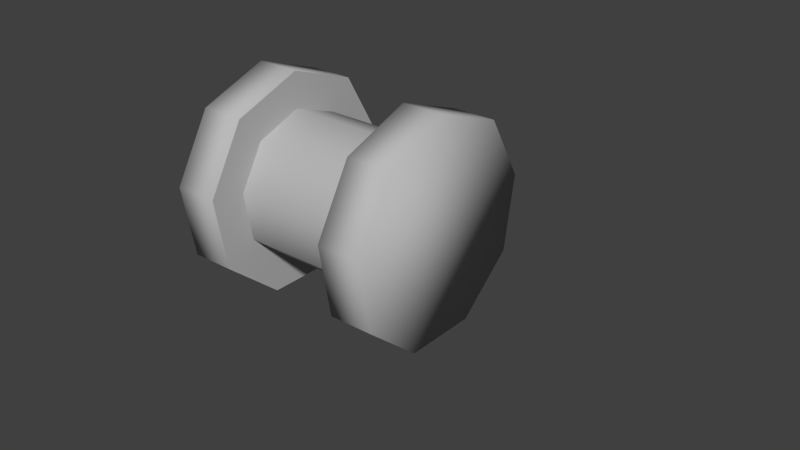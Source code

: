 # Source: valves.blend  (saved by Blender 2.75.0; exported with 4.5.12 LTS)
import bpy
from mathutils import Matrix  # noqa: F401  (used for matrix-valued properties, if any)

bpy.ops.wm.read_factory_settings(use_empty=True)
scene = bpy.context.scene
scene.name = 'Scene'

# ---- collections
col_collection_1 = bpy.data.collections.new('Collection 1'); scene.collection.children.link(col_collection_1)
col_collection_1.hide_render = True
col_collection_1.hide_viewport = True
col_collection_2 = bpy.data.collections.new('Collection 2'); scene.collection.children.link(col_collection_2)
col_collection_2.hide_render = True
col_collection_2.hide_viewport = True
col_collection_3 = bpy.data.collections.new('Collection 3'); scene.collection.children.link(col_collection_3)
col_collection_3.hide_render = True
col_collection_3.hide_viewport = True
col_collection_4 = bpy.data.collections.new('Collection 4'); scene.collection.children.link(col_collection_4)
col_collection_4.hide_render = True
col_collection_4.hide_viewport = True
col_collection_5 = bpy.data.collections.new('Collection 5'); scene.collection.children.link(col_collection_5)
col_collection_5.hide_render = True
col_collection_5.hide_viewport = True
col_collection_11 = bpy.data.collections.new('Collection 11'); scene.collection.children.link(col_collection_11)
col_collection_11.hide_render = True
col_collection_11.hide_viewport = True
col_collection_12 = bpy.data.collections.new('Collection 12'); scene.collection.children.link(col_collection_12)
col_collection_13 = bpy.data.collections.new('Collection 13'); scene.collection.children.link(col_collection_13)
col_collection_13.hide_render = True
col_collection_13.hide_viewport = True

# ---- materials (node trees are filled in below, after node groups)
mat_metal_1_001 = bpy.data.materials.new('metal_1.001')
mat_metal_1_001.alpha_threshold = 0.0
mat_metal_1_001.use_transparent_shadow = False
mat_metal_1_001.diffuse_color = (0.4869, 0.4869, 0.4869, 1.0)
mat_metal_1_001.specular_color = (0.3588, 0.3588, 0.3588)
mat_metal_1_001.roughness = 0.5
mat_metal_1_001.specular_intensity = 0.2133

# ---- material node trees

# ---- world
world_world = bpy.data.worlds.new('World'); scene.world = world_world
world_world.color = (0.05088, 0.05088, 0.05088)
world_world.use_sun_shadow = False
world_world.sun_shadow_jitter_overblur = 0.0
world_world.cycles.sampling_method = 'MANUAL'
world_world.cycles.sample_map_resolution = 256

# ---- meshes
me_cylinder_010 = bpy.data.meshes.new('Cylinder.010')
me_cylinder_010.from_pydata([(0.1345, -0.1129, 0.3697), (0.03049, -0.1729, 0.3697), (-0.08779, -0.1521, 0.3697), (-0.165, -0.06005, 0.3697), (-0.165, 0.06005, 0.3697), (-0.08779, 0.1521, 0.3697), (0.03049, 0.1729, 0.3697), (0.1345, 0.1129, 0.3697), (0.1756, 8.941e-08, 0.3697), (0.1345, -0.1129, -0.01879), (0.03049, -0.1729, -0.01879), (-0.08779, -0.1521, -0.01879), (-0.165, -0.06005, -0.01879), (-0.165, 0.06005, -0.01879), (-0.08779, 0.1521, -0.01879), (0.03049, 0.1729, -0.01879), (0.1345, 0.1129, -0.01879), (0.1756, 8.941e-08, -0.01879), (0.3342, -0.2804, -0.2188), (0.07575, -0.4296, -0.2188), (-0.2181, -0.3778, -0.2188), (-0.4099, -0.1492, -0.2188), (-0.4099, 0.1492, -0.2188), (-0.2181, 0.3778, -0.2188), (0.07576, 0.4296, -0.2188), (0.3342, 0.2804, -0.2188), (0.4363, 1.192e-07, -0.2188), (0.3342, -0.2804, -0.4188), (0.07575, -0.4296, -0.4188), (-0.2181, -0.3778, -0.4188), (-0.4099, -0.1492, -0.4188), (-0.4099, 0.1492, -0.4188), (-0.2181, 0.3778, -0.4188), (0.07576, 0.4296, -0.4188), (0.3342, 0.2804, -0.4188), (0.4363, 1.192e-07, -0.4188), (0.2013, -0.1689, -0.1241), (0.04562, -0.2587, -0.1241), (-0.1314, -0.2275, -0.1241), (-0.2469, -0.08986, -0.1241), (-0.2469, 0.08986, -0.1241), (-0.1314, 0.2275, -0.1241), (0.04562, 0.2587, -0.1241), (0.2013, 0.1689, -0.1241), (0.2627, 1.192e-07, -0.1241), (0.2013, -0.1689, -0.01844), (0.04562, -0.2587, -0.01844), (-0.1314, -0.2275, -0.01844), (-0.2469, -0.08986, -0.01844), (-0.2469, 0.08986, -0.01844), (-0.1314, 0.2275, -0.01844), (0.04562, 0.2587, -0.01844), (0.2013, 0.1689, -0.01844), (0.2627, 1.192e-07, -0.01844), (0.2013, -0.1689, 0.285), (0.04562, -0.2587, 0.285), (-0.1314, -0.2275, 0.285), (-0.2469, -0.08986, 0.285), (-0.2469, 0.08986, 0.285), (-0.1314, 0.2275, 0.285), (0.04562, 0.2587, 0.285), (0.2013, 0.1689, 0.285), (0.2627, 1.192e-07, 0.285), (0.2013, -0.1689, 0.3906), (0.04562, -0.2587, 0.3906), (-0.1314, -0.2275, 0.3906), (-0.2469, -0.08986, 0.3906), (-0.2469, 0.08986, 0.3906), (-0.1314, 0.2275, 0.3906), (0.04562, 0.2587, 0.3906), (0.2013, 0.1689, 0.3906), (0.2627, 1.192e-07, 0.3906)], [], [(7, 8, 17, 16), (6, 7, 16, 15), (5, 6, 15, 14), (4, 5, 14, 13), (3, 4, 13, 12), (2, 3, 12, 11), (1, 2, 11, 10), (0, 1, 10, 9), (8, 0, 9, 17), (16, 17, 26, 25), (15, 16, 25, 24), (14, 15, 24, 23), (13, 14, 23, 22), (12, 13, 22, 21), (11, 12, 21, 20), (10, 11, 20, 19), (9, 10, 19, 18), (17, 9, 18, 26), (25, 26, 35, 34), (24, 25, 34, 33), (23, 24, 33, 32), (22, 23, 32, 31), (21, 22, 31, 30), (20, 21, 30, 29), (19, 20, 29, 28), (18, 19, 28, 27), (26, 18, 27, 35), (53, 52, 51, 50, 49, 48, 47, 46, 45), (44, 43, 52, 53), (43, 42, 51, 52), (42, 41, 50, 51), (41, 40, 49, 50), (40, 39, 48, 49), (39, 38, 47, 48), (38, 37, 46, 47), (37, 36, 45, 46), (36, 44, 53, 45), (62, 54, 55, 56, 57, 58, 59, 60, 61), (71, 70, 69, 68, 67, 66, 65, 64, 63), (62, 61, 70, 71), (61, 60, 69, 70), (60, 59, 68, 69), (59, 58, 67, 68), (58, 57, 66, 67), (57, 56, 65, 66), (56, 55, 64, 65), (55, 54, 63, 64), (54, 62, 71, 63)])
me_cylinder_010.polygons.foreach_set('use_smooth', [1, 1, 1, 1, 1, 1, 1, 1, 1, 1, 1, 1, 1, 1, 1, 1, 1, 1, 1, 1, 1, 1, 1, 1, 1, 1, 1, 0, 1, 1, 1, 1, 1, 1, 1, 1, 1, 0, 0, 1, 1, 1, 1, 1, 1, 1, 1, 1])
_uv = me_cylinder_010.uv_layers.new(name='UVMap')
_uv.uv.foreach_set('vector', [-3.599e-05, 0.6319, -3.599e-05, 0.6527, 0.2396, 0.6527, 0.2396, 0.6319, -3.599e-05, 0.7005, -3.599e-05, 0.7197, 0.2396, 0.7197, 0.2396, 0.7005, -3.599e-05, 0.6787, -3.599e-05, 0.7005, 0.2396, 0.7005, 0.2396, 0.6787, -3.599e-05, 0.6416, -3.599e-05, 0.6247, 0.2396, 0.6247, 0.2396, 0.6416, -3.599e-05, 0.6638, -3.599e-05, 0.6416, 0.2396, 0.6416, 0.2396, 0.6638, -3.599e-05, 0.6807, -3.599e-05, 0.6638, 0.2396, 0.6638, 0.2396, 0.6807, -3.599e-05, 0.7005, -3.599e-05, 0.6787, 0.2396, 0.6787, 0.2396, 0.7005, -3.599e-05, 0.7197, -3.599e-05, 0.7005, 0.2396, 0.7005, 0.2396, 0.7197, -3.599e-05, 0.6527, -3.599e-05, 0.6735, 0.2396, 0.6735, 0.2396, 0.6527, 0.1575, 0.5911, 0.169, 0.6228, 0.2422, 0.6228, 0.2136, 0.544, 0.1283, 0.5742, 0.1575, 0.5911, 0.2136, 0.544, 0.141, 0.5021, 0.09504, 0.5801, 0.1283, 0.5742, 0.141, 0.5021, 0.05843, 0.5167, 0.07336, 0.6059, 0.09504, 0.5801, 0.05843, 0.5167, 0.00456, 0.5809, 0.07336, 0.6396, 0.07336, 0.6059, 0.00456, 0.5809, 0.00456, 0.6647, 0.09504, 0.6655, 0.07336, 0.6396, 0.00456, 0.6647, 0.05843, 0.7289, 0.1283, 0.6713, 0.09504, 0.6655, 0.05843, 0.7289, 0.141, 0.7434, 0.1575, 0.6545, 0.1283, 0.6713, 0.141, 0.7434, 0.2136, 0.7015, 0.169, 0.6228, 0.1575, 0.6545, 0.2136, 0.7015, 0.2422, 0.6228, 0.6581, 0.3884, 0.6581, 0.433, 0.6997, 0.433, 0.6997, 0.3884, 0.6604, 0.4521, 0.6604, 0.4932, 0.7019, 0.4932, 0.7019, 0.4521, 0.6604, 0.4053, 0.6604, 0.4521, 0.7019, 0.4521, 0.7019, 0.4053, 0.6581, 0.4093, 0.6581, 0.3729, 0.6997, 0.3729, 0.6997, 0.4093, 0.6581, 0.4568, 0.6581, 0.4093, 0.6997, 0.4093, 0.6997, 0.4568, 0.6581, 0.4932, 0.6581, 0.4568, 0.6997, 0.4568, 0.6997, 0.4932, 0.6604, 0.4521, 0.6604, 0.4053, 0.7019, 0.4053, 0.7019, 0.4521, 0.6604, 0.4932, 0.6604, 0.4521, 0.7019, 0.4521, 0.7019, 0.4932, 0.6581, 0.433, 0.6581, 0.4777, 0.6997, 0.4777, 0.6997, 0.433, 0.7348, 0.4381, 0.7227, 0.4049, 0.692, 0.3872, 0.6572, 0.3933, 0.6344, 0.4204, 0.6344, 0.4558, 0.6572, 0.4829, 0.692, 0.4891, 0.7227, 0.4714, 0.7056, 0.4333, 0.7056, 0.3885, 0.6571, 0.3885, 0.6571, 0.4333, 0.7038, 0.4854, 0.7038, 0.4442, 0.6552, 0.4442, 0.6552, 0.4854, 0.7038, 0.4442, 0.7038, 0.3972, 0.6552, 0.3972, 0.6552, 0.4442, 0.7056, 0.373, 0.7056, 0.4095, 0.6571, 0.4095, 0.6571, 0.373, 0.7056, 0.4095, 0.7056, 0.4571, 0.6571, 0.4571, 0.6571, 0.4095, 0.7056, 0.4571, 0.7056, 0.4937, 0.6571, 0.4937, 0.6571, 0.4571, 0.7038, 0.3972, 0.7038, 0.4442, 0.6552, 0.4442, 0.6552, 0.3972, 0.7038, 0.4442, 0.7038, 0.4854, 0.6552, 0.4854, 0.6552, 0.4442, 0.7056, 0.4781, 0.7056, 0.4333, 0.6571, 0.4333, 0.6571, 0.4781, 0.7349, 0.4366, 0.7224, 0.4709, 0.6907, 0.4892, 0.6548, 0.4829, 0.6313, 0.4549, 0.6313, 0.4184, 0.6548, 0.3904, 0.6907, 0.3841, 0.7224, 0.4023, 0.3466, 0.8803, 0.3271, 0.8268, 0.2778, 0.7983, 0.2217, 0.8082, 0.1851, 0.8518, 0.1851, 0.9088, 0.2217, 0.9524, 0.2778, 0.9623, 0.3271, 0.9338, 0.6537, 0.4684, 0.6378, 0.4436, 0.6527, 0.4394, 0.6633, 0.4561, 0.6378, 0.4436, 0.6416, 0.4142, 0.6555, 0.421, 0.6527, 0.4394, 0.6416, 0.4142, 0.6644, 0.395, 0.6704, 0.4096, 0.6555, 0.421, 0.6644, 0.395, 0.6945, 0.395, 0.6898, 0.4101, 0.6704, 0.4096, 0.6945, 0.395, 0.7178, 0.4142, 0.7047, 0.4229, 0.6898, 0.4101, 0.7178, 0.4142, 0.7237, 0.4437, 0.7081, 0.4421, 0.7047, 0.4229, 0.7237, 0.4437, 0.7093, 0.4699, 0.6986, 0.4585, 0.7081, 0.4421, 0.7093, 0.4699, 0.6811, 0.4799, 0.6808, 0.4643, 0.6986, 0.4585, 0.6811, 0.4799, 0.6537, 0.4684, 0.6633, 0.4561, 0.6808, 0.4643])
me_cylinder_010.materials.append(mat_metal_1_001)
me_cylinder_010.use_remesh_preserve_volume = False
me_cylinder_010.use_remesh_preserve_attributes = False
me_cylinder_010.use_mirror_vertex_groups = False
me_cylinder_010.update()
me_cylinder_000 = bpy.data.meshes.new('Cylinder.000')
me_cylinder_000.from_pydata([(0.1345, -0.1129, 0.3697), (0.03049, -0.1729, 0.3697), (-0.08779, -0.1521, 0.3697), (-0.165, -0.06005, 0.3697), (-0.165, 0.06005, 0.3697), (-0.08779, 0.1521, 0.3697), (0.03049, 0.1729, 0.3697), (0.1345, 0.1129, 0.3697), (0.1756, 8.941e-08, 0.3697), (0.1345, -0.1129, -0.01879), (0.03049, -0.1729, -0.01879), (-0.08779, -0.1521, -0.01879), (-0.165, -0.06005, -0.01879), (-0.165, 0.06005, -0.01879), (-0.08779, 0.1521, -0.01879), (0.03049, 0.1729, -0.01879), (0.1345, 0.1129, -0.01879), (0.1756, 8.941e-08, -0.01879), (0.3342, -0.2804, -0.2188), (0.07575, -0.4296, -0.2188), (-0.2181, -0.3778, -0.2188), (-0.4099, -0.1492, -0.2188), (-0.4099, 0.1492, -0.2188), (-0.2181, 0.3778, -0.2188), (0.07576, 0.4296, -0.2188), (0.3342, 0.2804, -0.2188), (0.4363, 1.192e-07, -0.2188), (0.3342, -0.2804, -0.4188), (0.07575, -0.4296, -0.4188), (-0.2181, -0.3778, -0.4188), (-0.4099, -0.1492, -0.4188), (-0.4099, 0.1492, -0.4188), (-0.2181, 0.3778, -0.4188), (0.07576, 0.4296, -0.4188), (0.3342, 0.2804, -0.4188), (0.4363, 1.192e-07, -0.4188), (0.2013, -0.1689, -0.1241), (0.04562, -0.2587, -0.1241), (-0.1314, -0.2275, -0.1241), (-0.2469, -0.08986, -0.1241), (-0.2469, 0.08986, -0.1241), (-0.1314, 0.2275, -0.1241), (0.04562, 0.2587, -0.1241), (0.2013, 0.1689, -0.1241), (0.2627, 1.192e-07, -0.1241), (0.2013, -0.1689, -0.01844), (0.04562, -0.2587, -0.01844), (-0.1314, -0.2275, -0.01844), (-0.2469, -0.08986, -0.01844), (-0.2469, 0.08986, -0.01844), (-0.1314, 0.2275, -0.01844), (0.04562, 0.2587, -0.01844), (0.2013, 0.1689, -0.01844), (0.2627, 1.192e-07, -0.01844), (0.2013, -0.1689, 0.285), (0.04562, -0.2587, 0.285), (-0.1314, -0.2275, 0.285), (-0.2469, -0.08986, 0.285), (-0.2469, 0.08986, 0.285), (-0.1314, 0.2275, 0.285), (0.04562, 0.2587, 0.285), (0.2013, 0.1689, 0.285), (0.2627, 1.192e-07, 0.285), (0.2013, -0.1689, 0.3906), (0.04562, -0.2587, 0.3906), (-0.1314, -0.2275, 0.3906), (-0.2469, -0.08986, 0.3906), (-0.2469, 0.08986, 0.3906), (-0.1314, 0.2275, 0.3906), (0.04562, 0.2587, 0.3906), (0.2013, 0.1689, 0.3906), (0.2627, 1.192e-07, 0.3906)], [], [(7, 8, 17, 16), (6, 7, 16, 15), (5, 6, 15, 14), (4, 5, 14, 13), (3, 4, 13, 12), (2, 3, 12, 11), (1, 2, 11, 10), (0, 1, 10, 9), (8, 0, 9, 17), (16, 17, 26, 25), (15, 16, 25, 24), (14, 15, 24, 23), (13, 14, 23, 22), (12, 13, 22, 21), (11, 12, 21, 20), (10, 11, 20, 19), (9, 10, 19, 18), (17, 9, 18, 26), (25, 26, 35, 34), (24, 25, 34, 33), (23, 24, 33, 32), (22, 23, 32, 31), (21, 22, 31, 30), (20, 21, 30, 29), (19, 20, 29, 28), (18, 19, 28, 27), (26, 18, 27, 35), (53, 52, 51, 50, 49, 48, 47, 46, 45), (44, 43, 52, 53), (43, 42, 51, 52), (42, 41, 50, 51), (41, 40, 49, 50), (40, 39, 48, 49), (39, 38, 47, 48), (38, 37, 46, 47), (37, 36, 45, 46), (36, 44, 53, 45), (62, 54, 55, 56, 57, 58, 59, 60, 61), (71, 70, 69, 68, 67, 66, 65, 64, 63), (62, 61, 70, 71), (61, 60, 69, 70), (60, 59, 68, 69), (59, 58, 67, 68), (58, 57, 66, 67), (57, 56, 65, 66), (56, 55, 64, 65), (55, 54, 63, 64), (54, 62, 71, 63)])
me_cylinder_000.polygons.foreach_set('use_smooth', [1, 1, 1, 1, 1, 1, 1, 1, 1, 1, 1, 1, 1, 1, 1, 1, 1, 1, 1, 1, 1, 1, 1, 1, 1, 1, 1, 0, 1, 1, 1, 1, 1, 1, 1, 1, 1, 0, 0, 1, 1, 1, 1, 1, 1, 1, 1, 1])
_uv = me_cylinder_000.uv_layers.new(name='UVMap')
_uv.uv.foreach_set('vector', [0.009339, 0.3866, 0.009339, 0.4074, 0.249, 0.4074, 0.249, 0.3866, 0.009339, 0.4552, 0.009339, 0.4744, 0.249, 0.4744, 0.249, 0.4552, 0.009339, 0.4334, 0.009339, 0.4552, 0.249, 0.4552, 0.249, 0.4334, 0.009339, 0.3963, 0.009339, 0.3794, 0.249, 0.3794, 0.249, 0.3963, 0.009339, 0.4185, 0.009339, 0.3963, 0.249, 0.3963, 0.249, 0.4185, 0.009339, 0.4354, 0.009339, 0.4185, 0.249, 0.4185, 0.249, 0.4354, 0.009339, 0.4552, 0.009339, 0.4334, 0.249, 0.4334, 0.249, 0.4552, 0.009339, 0.4744, 0.009339, 0.4552, 0.249, 0.4552, 0.249, 0.4744, 0.009339, 0.4074, 0.009339, 0.4282, 0.249, 0.4282, 0.249, 0.4074, 0.1668, 0.3458, 0.1784, 0.3775, 0.2516, 0.3775, 0.2229, 0.2987, 0.1376, 0.3289, 0.1668, 0.3458, 0.2229, 0.2987, 0.1503, 0.2568, 0.1044, 0.3348, 0.1376, 0.3289, 0.1503, 0.2568, 0.06781, 0.2714, 0.08273, 0.3606, 0.1044, 0.3348, 0.06781, 0.2714, 0.01394, 0.3356, 0.08273, 0.3943, 0.08273, 0.3606, 0.01394, 0.3356, 0.01394, 0.4194, 0.1044, 0.4202, 0.08273, 0.3943, 0.01394, 0.4194, 0.06781, 0.4836, 0.1376, 0.426, 0.1044, 0.4202, 0.06781, 0.4836, 0.1503, 0.4981, 0.1668, 0.4092, 0.1376, 0.426, 0.1503, 0.4981, 0.2229, 0.4562, 0.1784, 0.3775, 0.1668, 0.4092, 0.2229, 0.4562, 0.2516, 0.3775, 0.6581, 0.3884, 0.6581, 0.433, 0.6997, 0.433, 0.6997, 0.3884, 0.6604, 0.4521, 0.6604, 0.4932, 0.7019, 0.4932, 0.7019, 0.4521, 0.6604, 0.4053, 0.6604, 0.4521, 0.7019, 0.4521, 0.7019, 0.4053, 0.6581, 0.4093, 0.6581, 0.3729, 0.6997, 0.3729, 0.6997, 0.4093, 0.6581, 0.4568, 0.6581, 0.4093, 0.6997, 0.4093, 0.6997, 0.4568, 0.6581, 0.4932, 0.6581, 0.4568, 0.6997, 0.4568, 0.6997, 0.4932, 0.6604, 0.4521, 0.6604, 0.4053, 0.7019, 0.4053, 0.7019, 0.4521, 0.6604, 0.4932, 0.6604, 0.4521, 0.7019, 0.4521, 0.7019, 0.4932, 0.6581, 0.433, 0.6581, 0.4777, 0.6997, 0.4777, 0.6997, 0.433, 0.7348, 0.4381, 0.7227, 0.4049, 0.692, 0.3872, 0.6572, 0.3933, 0.6344, 0.4204, 0.6344, 0.4558, 0.6572, 0.4829, 0.692, 0.4891, 0.7227, 0.4714, 0.7056, 0.4333, 0.7056, 0.3885, 0.6571, 0.3885, 0.6571, 0.4333, 0.7038, 0.4854, 0.7038, 0.4442, 0.6552, 0.4442, 0.6552, 0.4854, 0.7038, 0.4442, 0.7038, 0.3972, 0.6552, 0.3972, 0.6552, 0.4442, 0.7056, 0.373, 0.7056, 0.4095, 0.6571, 0.4095, 0.6571, 0.373, 0.7056, 0.4095, 0.7056, 0.4571, 0.6571, 0.4571, 0.6571, 0.4095, 0.7056, 0.4571, 0.7056, 0.4937, 0.6571, 0.4937, 0.6571, 0.4571, 0.7038, 0.3972, 0.7038, 0.4442, 0.6552, 0.4442, 0.6552, 0.3972, 0.7038, 0.4442, 0.7038, 0.4854, 0.6552, 0.4854, 0.6552, 0.4442, 0.7056, 0.4781, 0.7056, 0.4333, 0.6571, 0.4333, 0.6571, 0.4781, 0.7349, 0.4366, 0.7224, 0.4709, 0.6907, 0.4892, 0.6548, 0.4829, 0.6313, 0.4549, 0.6313, 0.4184, 0.6548, 0.3904, 0.6907, 0.3841, 0.7224, 0.4023, 0.3466, 0.8803, 0.3271, 0.8268, 0.2778, 0.7983, 0.2217, 0.8082, 0.1851, 0.8518, 0.1851, 0.9088, 0.2217, 0.9524, 0.2778, 0.9623, 0.3271, 0.9338, 0.6537, 0.4684, 0.6378, 0.4436, 0.6527, 0.4394, 0.6633, 0.4561, 0.6378, 0.4436, 0.6416, 0.4142, 0.6555, 0.421, 0.6527, 0.4394, 0.6416, 0.4142, 0.6644, 0.395, 0.6704, 0.4096, 0.6555, 0.421, 0.6644, 0.395, 0.6945, 0.395, 0.6898, 0.4101, 0.6704, 0.4096, 0.6945, 0.395, 0.7178, 0.4142, 0.7047, 0.4229, 0.6898, 0.4101, 0.7178, 0.4142, 0.7237, 0.4437, 0.7081, 0.4421, 0.7047, 0.4229, 0.7237, 0.4437, 0.7093, 0.4699, 0.6986, 0.4585, 0.7081, 0.4421, 0.7093, 0.4699, 0.6811, 0.4799, 0.6808, 0.4643, 0.6986, 0.4585, 0.6811, 0.4799, 0.6537, 0.4684, 0.6633, 0.4561, 0.6808, 0.4643])
me_cylinder_000.materials.append(mat_metal_1_001)
me_cylinder_000.use_remesh_preserve_volume = False
me_cylinder_000.use_remesh_preserve_attributes = False
me_cylinder_000.use_mirror_vertex_groups = False
me_cylinder_000.update()
me_cylinder_001 = bpy.data.meshes.new('Cylinder.001')
me_cylinder_001.from_pydata([(0.1345, -0.1129, 0.3697), (0.03049, -0.1729, 0.3697), (-0.08779, -0.1521, 0.3697), (-0.165, -0.06005, 0.3697), (-0.165, 0.06005, 0.3697), (-0.08779, 0.1521, 0.3697), (0.03049, 0.1729, 0.3697), (0.1345, 0.1129, 0.3697), (0.1756, 8.941e-08, 0.3697), (0.1345, -0.1129, -0.01879), (0.03049, -0.1729, -0.01879), (-0.08779, -0.1521, -0.01879), (-0.165, -0.06005, -0.01879), (-0.165, 0.06005, -0.01879), (-0.08779, 0.1521, -0.01879), (0.03049, 0.1729, -0.01879), (0.1345, 0.1129, -0.01879), (0.1756, 8.941e-08, -0.01879), (0.3342, -0.2804, -0.2188), (0.07575, -0.4296, -0.2188), (-0.2181, -0.3778, -0.2188), (-0.4099, -0.1492, -0.2188), (-0.4099, 0.1492, -0.2188), (-0.2181, 0.3778, -0.2188), (0.07576, 0.4296, -0.2188), (0.3342, 0.2804, -0.2188), (0.4363, 1.192e-07, -0.2188), (0.3342, -0.2804, -0.4188), (0.07575, -0.4296, -0.4188), (-0.2181, -0.3778, -0.4188), (-0.4099, -0.1492, -0.4188), (-0.4099, 0.1492, -0.4188), (-0.2181, 0.3778, -0.4188), (0.07576, 0.4296, -0.4188), (0.3342, 0.2804, -0.4188), (0.4363, 1.192e-07, -0.4188), (0.2013, -0.1689, -0.1241), (0.04562, -0.2587, -0.1241), (-0.1314, -0.2275, -0.1241), (-0.2469, -0.08986, -0.1241), (-0.2469, 0.08986, -0.1241), (-0.1314, 0.2275, -0.1241), (0.04562, 0.2587, -0.1241), (0.2013, 0.1689, -0.1241), (0.2627, 1.192e-07, -0.1241), (0.2013, -0.1689, -0.01844), (0.04562, -0.2587, -0.01844), (-0.1314, -0.2275, -0.01844), (-0.2469, -0.08986, -0.01844), (-0.2469, 0.08986, -0.01844), (-0.1314, 0.2275, -0.01844), (0.04562, 0.2587, -0.01844), (0.2013, 0.1689, -0.01844), (0.2627, 1.192e-07, -0.01844), (0.2013, -0.1689, 0.285), (0.04562, -0.2587, 0.285), (-0.1314, -0.2275, 0.285), (-0.2469, -0.08986, 0.285), (-0.2469, 0.08986, 0.285), (-0.1314, 0.2275, 0.285), (0.04562, 0.2587, 0.285), (0.2013, 0.1689, 0.285), (0.2627, 1.192e-07, 0.285), (0.2013, -0.1689, 0.3906), (0.04562, -0.2587, 0.3906), (-0.1314, -0.2275, 0.3906), (-0.2469, -0.08986, 0.3906), (-0.2469, 0.08986, 0.3906), (-0.1314, 0.2275, 0.3906), (0.04562, 0.2587, 0.3906), (0.2013, 0.1689, 0.3906), (0.2627, 1.192e-07, 0.3906)], [], [(7, 8, 17, 16), (6, 7, 16, 15), (5, 6, 15, 14), (4, 5, 14, 13), (3, 4, 13, 12), (2, 3, 12, 11), (1, 2, 11, 10), (0, 1, 10, 9), (8, 0, 9, 17), (16, 17, 26, 25), (15, 16, 25, 24), (14, 15, 24, 23), (13, 14, 23, 22), (12, 13, 22, 21), (11, 12, 21, 20), (10, 11, 20, 19), (9, 10, 19, 18), (17, 9, 18, 26), (25, 26, 35, 34), (24, 25, 34, 33), (23, 24, 33, 32), (22, 23, 32, 31), (21, 22, 31, 30), (20, 21, 30, 29), (19, 20, 29, 28), (18, 19, 28, 27), (26, 18, 27, 35), (53, 52, 51, 50, 49, 48, 47, 46, 45), (44, 43, 52, 53), (43, 42, 51, 52), (42, 41, 50, 51), (41, 40, 49, 50), (40, 39, 48, 49), (39, 38, 47, 48), (38, 37, 46, 47), (37, 36, 45, 46), (36, 44, 53, 45), (62, 54, 55, 56, 57, 58, 59, 60, 61), (71, 70, 69, 68, 67, 66, 65, 64, 63), (62, 61, 70, 71), (61, 60, 69, 70), (60, 59, 68, 69), (59, 58, 67, 68), (58, 57, 66, 67), (57, 56, 65, 66), (56, 55, 64, 65), (55, 54, 63, 64), (54, 62, 71, 63)])
me_cylinder_001.polygons.foreach_set('use_smooth', [1, 1, 1, 1, 1, 1, 1, 1, 1, 1, 1, 1, 1, 1, 1, 1, 1, 1, 1, 1, 1, 1, 1, 1, 1, 1, 1, 0, 1, 1, 1, 1, 1, 1, 1, 1, 1, 0, 0, 1, 1, 1, 1, 1, 1, 1, 1, 1])
_uv = me_cylinder_001.uv_layers.new(name='UVMap')
_uv.uv.foreach_set('vector', [0.0109, 0.1366, 0.0109, 0.1574, 0.2506, 0.1574, 0.2506, 0.1366, 0.0109, 0.2052, 0.0109, 0.2244, 0.2506, 0.2244, 0.2506, 0.2052, 0.0109, 0.1834, 0.0109, 0.2052, 0.2506, 0.2052, 0.2506, 0.1834, 0.0109, 0.1463, 0.0109, 0.1294, 0.2506, 0.1294, 0.2506, 0.1463, 0.0109, 0.1685, 0.0109, 0.1463, 0.2506, 0.1463, 0.2506, 0.1685, 0.0109, 0.1854, 0.0109, 0.1685, 0.2506, 0.1685, 0.2506, 0.1854, 0.0109, 0.2052, 0.0109, 0.1834, 0.2506, 0.1834, 0.2506, 0.2052, 0.0109, 0.2244, 0.0109, 0.2052, 0.2506, 0.2052, 0.2506, 0.2244, 0.0109, 0.1574, 0.0109, 0.1782, 0.2506, 0.1782, 0.2506, 0.1574, 0.1684, 0.09577, 0.1799, 0.1275, 0.2532, 0.1275, 0.2245, 0.04871, 0.1392, 0.0789, 0.1684, 0.09577, 0.2245, 0.04871, 0.1519, 0.006802, 0.106, 0.08476, 0.1392, 0.0789, 0.1519, 0.006802, 0.06937, 0.02136, 0.0843, 0.1106, 0.106, 0.08476, 0.06937, 0.02136, 0.0155, 0.08556, 0.0843, 0.1443, 0.0843, 0.1106, 0.0155, 0.08556, 0.0155, 0.1694, 0.106, 0.1702, 0.0843, 0.1443, 0.0155, 0.1694, 0.06937, 0.2336, 0.1392, 0.176, 0.106, 0.1702, 0.06937, 0.2336, 0.1519, 0.2481, 0.1684, 0.1592, 0.1392, 0.176, 0.1519, 0.2481, 0.2245, 0.2062, 0.1799, 0.1275, 0.1684, 0.1592, 0.2245, 0.2062, 0.2532, 0.1275, 0.6581, 0.3884, 0.6581, 0.433, 0.6997, 0.433, 0.6997, 0.3884, 0.6604, 0.4521, 0.6604, 0.4932, 0.7019, 0.4932, 0.7019, 0.4521, 0.6604, 0.4053, 0.6604, 0.4521, 0.7019, 0.4521, 0.7019, 0.4053, 0.6581, 0.4093, 0.6581, 0.3729, 0.6997, 0.3729, 0.6997, 0.4093, 0.6581, 0.4568, 0.6581, 0.4093, 0.6997, 0.4093, 0.6997, 0.4568, 0.6581, 0.4932, 0.6581, 0.4568, 0.6997, 0.4568, 0.6997, 0.4932, 0.6604, 0.4521, 0.6604, 0.4053, 0.7019, 0.4053, 0.7019, 0.4521, 0.6604, 0.4932, 0.6604, 0.4521, 0.7019, 0.4521, 0.7019, 0.4932, 0.6581, 0.433, 0.6581, 0.4777, 0.6997, 0.4777, 0.6997, 0.433, 0.7348, 0.4381, 0.7227, 0.4049, 0.692, 0.3872, 0.6572, 0.3933, 0.6344, 0.4204, 0.6344, 0.4558, 0.6572, 0.4829, 0.692, 0.4891, 0.7227, 0.4714, 0.7056, 0.4333, 0.7056, 0.3885, 0.6571, 0.3885, 0.6571, 0.4333, 0.7038, 0.4854, 0.7038, 0.4442, 0.6552, 0.4442, 0.6552, 0.4854, 0.7038, 0.4442, 0.7038, 0.3972, 0.6552, 0.3972, 0.6552, 0.4442, 0.7056, 0.373, 0.7056, 0.4095, 0.6571, 0.4095, 0.6571, 0.373, 0.7056, 0.4095, 0.7056, 0.4571, 0.6571, 0.4571, 0.6571, 0.4095, 0.7056, 0.4571, 0.7056, 0.4937, 0.6571, 0.4937, 0.6571, 0.4571, 0.7038, 0.3972, 0.7038, 0.4442, 0.6552, 0.4442, 0.6552, 0.3972, 0.7038, 0.4442, 0.7038, 0.4854, 0.6552, 0.4854, 0.6552, 0.4442, 0.7056, 0.4781, 0.7056, 0.4333, 0.6571, 0.4333, 0.6571, 0.4781, 0.7349, 0.4366, 0.7224, 0.4709, 0.6907, 0.4892, 0.6548, 0.4829, 0.6313, 0.4549, 0.6313, 0.4184, 0.6548, 0.3904, 0.6907, 0.3841, 0.7224, 0.4023, 0.3466, 0.8803, 0.3271, 0.8268, 0.2778, 0.7983, 0.2217, 0.8082, 0.1851, 0.8518, 0.1851, 0.9088, 0.2217, 0.9524, 0.2778, 0.9623, 0.3271, 0.9338, 0.6537, 0.4684, 0.6378, 0.4436, 0.6527, 0.4394, 0.6633, 0.4561, 0.6378, 0.4436, 0.6416, 0.4142, 0.6555, 0.421, 0.6527, 0.4394, 0.6416, 0.4142, 0.6644, 0.395, 0.6704, 0.4096, 0.6555, 0.421, 0.6644, 0.395, 0.6945, 0.395, 0.6898, 0.4101, 0.6704, 0.4096, 0.6945, 0.395, 0.7178, 0.4142, 0.7047, 0.4229, 0.6898, 0.4101, 0.7178, 0.4142, 0.7237, 0.4437, 0.7081, 0.4421, 0.7047, 0.4229, 0.7237, 0.4437, 0.7093, 0.4699, 0.6986, 0.4585, 0.7081, 0.4421, 0.7093, 0.4699, 0.6811, 0.4799, 0.6808, 0.4643, 0.6986, 0.4585, 0.6811, 0.4799, 0.6537, 0.4684, 0.6633, 0.4561, 0.6808, 0.4643])
me_cylinder_001.materials.append(mat_metal_1_001)
me_cylinder_001.use_remesh_preserve_volume = False
me_cylinder_001.use_remesh_preserve_attributes = False
me_cylinder_001.use_mirror_vertex_groups = False
me_cylinder_001.update()
me_cylinder_003 = bpy.data.meshes.new('Cylinder.003')
me_cylinder_003.from_pydata([(0.1345, -0.1129, 0.3697), (0.03049, -0.1729, 0.3697), (-0.08779, -0.1521, 0.3697), (-0.165, -0.06005, 0.3697), (-0.165, 0.06005, 0.3697), (-0.08779, 0.1521, 0.3697), (0.03049, 0.1729, 0.3697), (0.1345, 0.1129, 0.3697), (0.1756, 8.941e-08, 0.3697), (0.1345, -0.1129, -0.01879), (0.03049, -0.1729, -0.01879), (-0.08779, -0.1521, -0.01879), (-0.165, -0.06005, -0.01879), (-0.165, 0.06005, -0.01879), (-0.08779, 0.1521, -0.01879), (0.03049, 0.1729, -0.01879), (0.1345, 0.1129, -0.01879), (0.1756, 8.941e-08, -0.01879), (0.3342, -0.2804, -0.2188), (0.07575, -0.4296, -0.2188), (-0.2181, -0.3778, -0.2188), (-0.4099, -0.1492, -0.2188), (-0.4099, 0.1492, -0.2188), (-0.2181, 0.3778, -0.2188), (0.07576, 0.4296, -0.2188), (0.3342, 0.2804, -0.2188), (0.4363, 1.192e-07, -0.2188), (0.3342, -0.2804, -0.4188), (0.07575, -0.4296, -0.4188), (-0.2181, -0.3778, -0.4188), (-0.4099, -0.1492, -0.4188), (-0.4099, 0.1492, -0.4188), (-0.2181, 0.3778, -0.4188), (0.07576, 0.4296, -0.4188), (0.3342, 0.2804, -0.4188), (0.4363, 1.192e-07, -0.4188), (0.2013, -0.1689, -0.1241), (0.04562, -0.2587, -0.1241), (-0.1314, -0.2275, -0.1241), (-0.2469, -0.08986, -0.1241), (-0.2469, 0.08986, -0.1241), (-0.1314, 0.2275, -0.1241), (0.04562, 0.2587, -0.1241), (0.2013, 0.1689, -0.1241), (0.2627, 1.192e-07, -0.1241), (0.2013, -0.1689, -0.01844), (0.04562, -0.2587, -0.01844), (-0.1314, -0.2275, -0.01844), (-0.2469, -0.08986, -0.01844), (-0.2469, 0.08986, -0.01844), (-0.1314, 0.2275, -0.01844), (0.04562, 0.2587, -0.01844), (0.2013, 0.1689, -0.01844), (0.2627, 1.192e-07, -0.01844), (0.2013, -0.1689, 0.285), (0.04562, -0.2587, 0.285), (-0.1314, -0.2275, 0.285), (-0.2469, -0.08986, 0.285), (-0.2469, 0.08986, 0.285), (-0.1314, 0.2275, 0.285), (0.04562, 0.2587, 0.285), (0.2013, 0.1689, 0.285), (0.2627, 1.192e-07, 0.285), (0.2013, -0.1689, 0.3906), (0.04562, -0.2587, 0.3906), (-0.1314, -0.2275, 0.3906), (-0.2469, -0.08986, 0.3906), (-0.2469, 0.08986, 0.3906), (-0.1314, 0.2275, 0.3906), (0.04562, 0.2587, 0.3906), (0.2013, 0.1689, 0.3906), (0.2627, 1.192e-07, 0.3906)], [], [(7, 8, 17, 16), (6, 7, 16, 15), (5, 6, 15, 14), (4, 5, 14, 13), (3, 4, 13, 12), (2, 3, 12, 11), (1, 2, 11, 10), (0, 1, 10, 9), (8, 0, 9, 17), (16, 17, 26, 25), (15, 16, 25, 24), (14, 15, 24, 23), (13, 14, 23, 22), (12, 13, 22, 21), (11, 12, 21, 20), (10, 11, 20, 19), (9, 10, 19, 18), (17, 9, 18, 26), (25, 26, 35, 34), (24, 25, 34, 33), (23, 24, 33, 32), (22, 23, 32, 31), (21, 22, 31, 30), (20, 21, 30, 29), (19, 20, 29, 28), (18, 19, 28, 27), (26, 18, 27, 35), (53, 52, 51, 50, 49, 48, 47, 46, 45), (44, 43, 52, 53), (43, 42, 51, 52), (42, 41, 50, 51), (41, 40, 49, 50), (40, 39, 48, 49), (39, 38, 47, 48), (38, 37, 46, 47), (37, 36, 45, 46), (36, 44, 53, 45), (62, 54, 55, 56, 57, 58, 59, 60, 61), (71, 70, 69, 68, 67, 66, 65, 64, 63), (62, 61, 70, 71), (61, 60, 69, 70), (60, 59, 68, 69), (59, 58, 67, 68), (58, 57, 66, 67), (57, 56, 65, 66), (56, 55, 64, 65), (55, 54, 63, 64), (54, 62, 71, 63)])
me_cylinder_003.polygons.foreach_set('use_smooth', [1, 1, 1, 1, 1, 1, 1, 1, 1, 1, 1, 1, 1, 1, 1, 1, 1, 1, 1, 1, 1, 1, 1, 1, 1, 1, 1, 0, 1, 1, 1, 1, 1, 1, 1, 1, 1, 0, 0, 1, 1, 1, 1, 1, 1, 1, 1, 1])
_uv = me_cylinder_003.uv_layers.new(name='UVMap')
_uv.uv.foreach_set('vector', [0.7531, 0.6397, 0.7531, 0.6605, 0.9928, 0.6605, 0.9928, 0.6397, 0.7531, 0.7083, 0.7531, 0.7275, 0.9928, 0.7275, 0.9928, 0.7083, 0.7531, 0.6865, 0.7531, 0.7083, 0.9928, 0.7083, 0.9928, 0.6865, 0.7531, 0.6495, 0.7531, 0.6325, 0.9928, 0.6325, 0.9928, 0.6495, 0.7531, 0.6716, 0.7531, 0.6495, 0.9928, 0.6495, 0.9928, 0.6716, 0.7531, 0.6886, 0.7531, 0.6716, 0.9928, 0.6716, 0.9928, 0.6886, 0.7531, 0.7083, 0.7531, 0.6865, 0.9928, 0.6865, 0.9928, 0.7083, 0.7531, 0.7275, 0.7531, 0.7083, 0.9928, 0.7083, 0.9928, 0.7275, 0.7531, 0.6605, 0.7531, 0.6813, 0.9928, 0.6813, 0.9928, 0.6605, 0.8448, 0.5965, 0.8765, 0.585, 0.8765, 0.5118, 0.7978, 0.5404, 0.828, 0.6257, 0.8448, 0.5965, 0.7978, 0.5404, 0.7559, 0.613, 0.8338, 0.6589, 0.828, 0.6257, 0.7559, 0.613, 0.7704, 0.6955, 0.8597, 0.6806, 0.8338, 0.6589, 0.7704, 0.6955, 0.8346, 0.7494, 0.8934, 0.6806, 0.8597, 0.6806, 0.8346, 0.7494, 0.9184, 0.7494, 0.9192, 0.6589, 0.8934, 0.6806, 0.9184, 0.7494, 0.9826, 0.6955, 0.9251, 0.6257, 0.9192, 0.6589, 0.9826, 0.6955, 0.9972, 0.613, 0.9082, 0.5965, 0.9251, 0.6257, 0.9972, 0.613, 0.9553, 0.5404, 0.8765, 0.585, 0.9082, 0.5965, 0.9553, 0.5404, 0.8765, 0.5118, 0.6581, 0.3884, 0.6581, 0.433, 0.6997, 0.433, 0.6997, 0.3884, 0.6604, 0.4521, 0.6604, 0.4932, 0.7019, 0.4932, 0.7019, 0.4521, 0.6604, 0.4053, 0.6604, 0.4521, 0.7019, 0.4521, 0.7019, 0.4053, 0.6581, 0.4093, 0.6581, 0.3729, 0.6997, 0.3729, 0.6997, 0.4093, 0.6581, 0.4568, 0.6581, 0.4093, 0.6997, 0.4093, 0.6997, 0.4568, 0.6581, 0.4932, 0.6581, 0.4568, 0.6997, 0.4568, 0.6997, 0.4932, 0.6604, 0.4521, 0.6604, 0.4053, 0.7019, 0.4053, 0.7019, 0.4521, 0.6604, 0.4932, 0.6604, 0.4521, 0.7019, 0.4521, 0.7019, 0.4932, 0.6581, 0.433, 0.6581, 0.4777, 0.6997, 0.4777, 0.6997, 0.433, 0.7348, 0.4381, 0.7227, 0.4049, 0.692, 0.3872, 0.6572, 0.3933, 0.6344, 0.4204, 0.6344, 0.4558, 0.6572, 0.4829, 0.692, 0.4891, 0.7227, 0.4714, 0.7056, 0.4333, 0.7056, 0.3885, 0.6571, 0.3885, 0.6571, 0.4333, 0.7038, 0.4854, 0.7038, 0.4442, 0.6552, 0.4442, 0.6552, 0.4854, 0.7038, 0.4442, 0.7038, 0.3972, 0.6552, 0.3972, 0.6552, 0.4442, 0.7056, 0.373, 0.7056, 0.4095, 0.6571, 0.4095, 0.6571, 0.373, 0.7056, 0.4095, 0.7056, 0.4571, 0.6571, 0.4571, 0.6571, 0.4095, 0.7056, 0.4571, 0.7056, 0.4937, 0.6571, 0.4937, 0.6571, 0.4571, 0.7038, 0.3972, 0.7038, 0.4442, 0.6552, 0.4442, 0.6552, 0.3972, 0.7038, 0.4442, 0.7038, 0.4854, 0.6552, 0.4854, 0.6552, 0.4442, 0.7056, 0.4781, 0.7056, 0.4333, 0.6571, 0.4333, 0.6571, 0.4781, 0.7349, 0.4366, 0.7224, 0.4709, 0.6907, 0.4892, 0.6548, 0.4829, 0.6313, 0.4549, 0.6313, 0.4184, 0.6548, 0.3904, 0.6907, 0.3841, 0.7224, 0.4023, 0.3466, 0.8803, 0.3271, 0.8268, 0.2778, 0.7983, 0.2217, 0.8082, 0.1851, 0.8518, 0.1851, 0.9088, 0.2217, 0.9524, 0.2778, 0.9623, 0.3271, 0.9338, 0.6537, 0.4684, 0.6378, 0.4436, 0.6527, 0.4394, 0.6633, 0.4561, 0.6378, 0.4436, 0.6416, 0.4142, 0.6555, 0.421, 0.6527, 0.4394, 0.6416, 0.4142, 0.6644, 0.395, 0.6704, 0.4096, 0.6555, 0.421, 0.6644, 0.395, 0.6945, 0.395, 0.6898, 0.4101, 0.6704, 0.4096, 0.6945, 0.395, 0.7178, 0.4142, 0.7047, 0.4229, 0.6898, 0.4101, 0.7178, 0.4142, 0.7237, 0.4437, 0.7081, 0.4421, 0.7047, 0.4229, 0.7237, 0.4437, 0.7093, 0.4699, 0.6986, 0.4585, 0.7081, 0.4421, 0.7093, 0.4699, 0.6811, 0.4799, 0.6808, 0.4643, 0.6986, 0.4585, 0.6811, 0.4799, 0.6537, 0.4684, 0.6633, 0.4561, 0.6808, 0.4643])
me_cylinder_003.materials.append(mat_metal_1_001)
me_cylinder_003.use_remesh_preserve_volume = False
me_cylinder_003.use_remesh_preserve_attributes = False
me_cylinder_003.use_mirror_vertex_groups = False
me_cylinder_003.update()
me_cylinder_005 = bpy.data.meshes.new('Cylinder.005')
me_cylinder_005.from_pydata([(0.1345, -0.1129, 0.3697), (0.03049, -0.1729, 0.3697), (-0.08779, -0.1521, 0.3697), (-0.165, -0.06005, 0.3697), (-0.165, 0.06005, 0.3697), (-0.08779, 0.1521, 0.3697), (0.03049, 0.1729, 0.3697), (0.1345, 0.1129, 0.3697), (0.1756, 8.941e-08, 0.3697), (0.1345, -0.1129, -0.01879), (0.03049, -0.1729, -0.01879), (-0.08779, -0.1521, -0.01879), (-0.165, -0.06005, -0.01879), (-0.165, 0.06005, -0.01879), (-0.08779, 0.1521, -0.01879), (0.03049, 0.1729, -0.01879), (0.1345, 0.1129, -0.01879), (0.1756, 8.941e-08, -0.01879), (0.3342, -0.2804, -0.2188), (0.07575, -0.4296, -0.2188), (-0.2181, -0.3778, -0.2188), (-0.4099, -0.1492, -0.2188), (-0.4099, 0.1492, -0.2188), (-0.2181, 0.3778, -0.2188), (0.07576, 0.4296, -0.2188), (0.3342, 0.2804, -0.2188), (0.4363, 1.192e-07, -0.2188), (0.3342, -0.2804, -0.4188), (0.07575, -0.4296, -0.4188), (-0.2181, -0.3778, -0.4188), (-0.4099, -0.1492, -0.4188), (-0.4099, 0.1492, -0.4188), (-0.2181, 0.3778, -0.4188), (0.07576, 0.4296, -0.4188), (0.3342, 0.2804, -0.4188), (0.4363, 1.192e-07, -0.4188), (0.2013, -0.1689, -0.1241), (0.04562, -0.2587, -0.1241), (-0.1314, -0.2275, -0.1241), (-0.2469, -0.08986, -0.1241), (-0.2469, 0.08986, -0.1241), (-0.1314, 0.2275, -0.1241), (0.04562, 0.2587, -0.1241), (0.2013, 0.1689, -0.1241), (0.2627, 1.192e-07, -0.1241), (0.2013, -0.1689, -0.01844), (0.04562, -0.2587, -0.01844), (-0.1314, -0.2275, -0.01844), (-0.2469, -0.08986, -0.01844), (-0.2469, 0.08986, -0.01844), (-0.1314, 0.2275, -0.01844), (0.04562, 0.2587, -0.01844), (0.2013, 0.1689, -0.01844), (0.2627, 1.192e-07, -0.01844), (0.2013, -0.1689, 0.285), (0.04562, -0.2587, 0.285), (-0.1314, -0.2275, 0.285), (-0.2469, -0.08986, 0.285), (-0.2469, 0.08986, 0.285), (-0.1314, 0.2275, 0.285), (0.04562, 0.2587, 0.285), (0.2013, 0.1689, 0.285), (0.2627, 1.192e-07, 0.285), (0.2013, -0.1689, 0.3906), (0.04562, -0.2587, 0.3906), (-0.1314, -0.2275, 0.3906), (-0.2469, -0.08986, 0.3906), (-0.2469, 0.08986, 0.3906), (-0.1314, 0.2275, 0.3906), (0.04562, 0.2587, 0.3906), (0.2013, 0.1689, 0.3906), (0.2627, 1.192e-07, 0.3906)], [], [(7, 8, 17, 16), (6, 7, 16, 15), (5, 6, 15, 14), (4, 5, 14, 13), (3, 4, 13, 12), (2, 3, 12, 11), (1, 2, 11, 10), (0, 1, 10, 9), (8, 0, 9, 17), (16, 17, 26, 25), (15, 16, 25, 24), (14, 15, 24, 23), (13, 14, 23, 22), (12, 13, 22, 21), (11, 12, 21, 20), (10, 11, 20, 19), (9, 10, 19, 18), (17, 9, 18, 26), (25, 26, 35, 34), (24, 25, 34, 33), (23, 24, 33, 32), (22, 23, 32, 31), (21, 22, 31, 30), (20, 21, 30, 29), (19, 20, 29, 28), (18, 19, 28, 27), (26, 18, 27, 35), (53, 52, 51, 50, 49, 48, 47, 46, 45), (44, 43, 52, 53), (43, 42, 51, 52), (42, 41, 50, 51), (41, 40, 49, 50), (40, 39, 48, 49), (39, 38, 47, 48), (38, 37, 46, 47), (37, 36, 45, 46), (36, 44, 53, 45), (62, 54, 55, 56, 57, 58, 59, 60, 61), (71, 70, 69, 68, 67, 66, 65, 64, 63), (62, 61, 70, 71), (61, 60, 69, 70), (60, 59, 68, 69), (59, 58, 67, 68), (58, 57, 66, 67), (57, 56, 65, 66), (56, 55, 64, 65), (55, 54, 63, 64), (54, 62, 71, 63)])
me_cylinder_005.polygons.foreach_set('use_smooth', [1, 1, 1, 1, 1, 1, 1, 1, 1, 1, 1, 1, 1, 1, 1, 1, 1, 1, 1, 1, 1, 1, 1, 1, 1, 1, 1, 0, 1, 1, 1, 1, 1, 1, 1, 1, 1, 0, 1, 1, 1, 1, 1, 1, 1, 1, 1, 1])
_uv = me_cylinder_005.uv_layers.new(name='UVMap')
_uv.uv.foreach_set('vector', [0.5031, 0.6413, 0.5031, 0.6621, 0.7428, 0.6621, 0.7428, 0.6413, 0.5031, 0.7099, 0.5031, 0.7291, 0.7428, 0.7291, 0.7428, 0.7099, 0.5031, 0.6881, 0.5031, 0.7099, 0.7428, 0.7099, 0.7428, 0.6881, 0.5031, 0.651, 0.5031, 0.6341, 0.7428, 0.6341, 0.7428, 0.651, 0.5031, 0.6732, 0.5031, 0.651, 0.7428, 0.651, 0.7428, 0.6732, 0.5031, 0.6901, 0.5031, 0.6732, 0.7428, 0.6732, 0.7428, 0.6901, 0.5031, 0.7099, 0.5031, 0.6881, 0.7428, 0.6881, 0.7428, 0.7099, 0.5031, 0.7291, 0.5031, 0.7099, 0.7428, 0.7099, 0.7428, 0.7291, 0.5031, 0.6621, 0.5031, 0.6829, 0.7428, 0.6829, 0.7428, 0.6621, 0.6606, 0.6005, 0.6721, 0.6322, 0.7453, 0.6322, 0.7167, 0.5534, 0.6314, 0.5836, 0.6606, 0.6005, 0.7167, 0.5534, 0.6441, 0.5115, 0.5982, 0.5894, 0.6314, 0.5836, 0.6441, 0.5115, 0.5616, 0.526, 0.5765, 0.6153, 0.5982, 0.5894, 0.5616, 0.526, 0.5077, 0.5902, 0.5765, 0.649, 0.5765, 0.6153, 0.5077, 0.5902, 0.5077, 0.6741, 0.5982, 0.6749, 0.5765, 0.649, 0.5077, 0.6741, 0.5616, 0.7383, 0.6314, 0.6807, 0.5982, 0.6749, 0.5616, 0.7383, 0.6441, 0.7528, 0.6606, 0.6639, 0.6314, 0.6807, 0.6441, 0.7528, 0.7167, 0.7109, 0.6721, 0.6322, 0.6606, 0.6639, 0.7167, 0.7109, 0.7453, 0.6322, 0.6581, 0.3884, 0.6581, 0.433, 0.6997, 0.433, 0.6997, 0.3884, 0.6604, 0.4521, 0.6604, 0.4932, 0.7019, 0.4932, 0.7019, 0.4521, 0.6604, 0.4053, 0.6604, 0.4521, 0.7019, 0.4521, 0.7019, 0.4053, 0.6581, 0.4093, 0.6581, 0.3729, 0.6997, 0.3729, 0.6997, 0.4093, 0.6581, 0.4568, 0.6581, 0.4093, 0.6997, 0.4093, 0.6997, 0.4568, 0.6581, 0.4932, 0.6581, 0.4568, 0.6997, 0.4568, 0.6997, 0.4932, 0.6604, 0.4521, 0.6604, 0.4053, 0.7019, 0.4053, 0.7019, 0.4521, 0.6604, 0.4932, 0.6604, 0.4521, 0.7019, 0.4521, 0.7019, 0.4932, 0.6581, 0.433, 0.6581, 0.4777, 0.6997, 0.4777, 0.6997, 0.433, 0.7348, 0.4381, 0.7227, 0.4049, 0.692, 0.3872, 0.6572, 0.3933, 0.6344, 0.4204, 0.6344, 0.4558, 0.6572, 0.4829, 0.692, 0.4891, 0.7227, 0.4714, 0.7056, 0.4333, 0.7056, 0.3885, 0.6571, 0.3885, 0.6571, 0.4333, 0.7038, 0.4854, 0.7038, 0.4442, 0.6552, 0.4442, 0.6552, 0.4854, 0.7038, 0.4442, 0.7038, 0.3972, 0.6552, 0.3972, 0.6552, 0.4442, 0.7056, 0.373, 0.7056, 0.4095, 0.6571, 0.4095, 0.6571, 0.373, 0.7056, 0.4095, 0.7056, 0.4571, 0.6571, 0.4571, 0.6571, 0.4095, 0.7056, 0.4571, 0.7056, 0.4937, 0.6571, 0.4937, 0.6571, 0.4571, 0.7038, 0.3972, 0.7038, 0.4442, 0.6552, 0.4442, 0.6552, 0.3972, 0.7038, 0.4442, 0.7038, 0.4854, 0.6552, 0.4854, 0.6552, 0.4442, 0.7056, 0.4781, 0.7056, 0.4333, 0.6571, 0.4333, 0.6571, 0.4781, 0.7349, 0.4366, 0.7224, 0.4709, 0.6907, 0.4892, 0.6548, 0.4829, 0.6313, 0.4549, 0.6313, 0.4184, 0.6548, 0.3904, 0.6907, 0.3841, 0.7224, 0.4023, 0.3466, 0.8803, 0.3271, 0.8268, 0.2778, 0.7983, 0.2217, 0.8082, 0.1851, 0.8518, 0.1851, 0.9088, 0.2217, 0.9524, 0.2778, 0.9623, 0.3271, 0.9338, 0.6537, 0.4684, 0.6378, 0.4436, 0.6527, 0.4394, 0.6633, 0.4561, 0.6378, 0.4436, 0.6416, 0.4142, 0.6555, 0.421, 0.6527, 0.4394, 0.6416, 0.4142, 0.6644, 0.395, 0.6704, 0.4096, 0.6555, 0.421, 0.6644, 0.395, 0.6945, 0.395, 0.6898, 0.4101, 0.6704, 0.4096, 0.6945, 0.395, 0.7178, 0.4142, 0.7047, 0.4229, 0.6898, 0.4101, 0.7178, 0.4142, 0.7237, 0.4437, 0.7081, 0.4421, 0.7047, 0.4229, 0.7237, 0.4437, 0.7093, 0.4699, 0.6986, 0.4585, 0.7081, 0.4421, 0.7093, 0.4699, 0.6811, 0.4799, 0.6808, 0.4643, 0.6986, 0.4585, 0.6811, 0.4799, 0.6537, 0.4684, 0.6633, 0.4561, 0.6808, 0.4643])
me_cylinder_005.materials.append(mat_metal_1_001)
me_cylinder_005.use_remesh_preserve_volume = False
me_cylinder_005.use_remesh_preserve_attributes = False
me_cylinder_005.use_mirror_vertex_groups = False
me_cylinder_005.update()
me_cylinder_002 = bpy.data.meshes.new('Cylinder.002')
me_cylinder_002.from_pydata([(0.1345, -0.1129, 0.3697), (0.03049, -0.1729, 0.3697), (-0.08779, -0.1521, 0.3697), (-0.165, -0.06005, 0.3697), (-0.165, 0.06005, 0.3697), (-0.08779, 0.1521, 0.3697), (0.03049, 0.1729, 0.3697), (0.1345, 0.1129, 0.3697), (0.1756, 8.941e-08, 0.3697), (0.1345, -0.1129, -0.01879), (0.03049, -0.1729, -0.01879), (-0.08779, -0.1521, -0.01879), (-0.165, -0.06005, -0.01879), (-0.165, 0.06005, -0.01879), (-0.08779, 0.1521, -0.01879), (0.03049, 0.1729, -0.01879), (0.1345, 0.1129, -0.01879), (0.1756, 8.941e-08, -0.01879), (0.2013, -0.1689, -0.1241), (0.04562, -0.2587, -0.1241), (-0.1314, -0.2275, -0.1241), (-0.2469, -0.08986, -0.1241), (-0.2469, 0.08986, -0.1241), (-0.1314, 0.2275, -0.1241), (0.04562, 0.2587, -0.1241), (0.2013, 0.1689, -0.1241), (0.2627, 1.192e-07, -0.1241), (0.2013, -0.1689, -0.01844), (0.04562, -0.2587, -0.01844), (-0.1314, -0.2275, -0.01844), (-0.2469, -0.08986, -0.01844), (-0.2469, 0.08986, -0.01844), (-0.1314, 0.2275, -0.01844), (0.04562, 0.2587, -0.01844), (0.2013, 0.1689, -0.01844), (0.2627, 1.192e-07, -0.01844), (0.2013, -0.1689, 0.285), (0.04562, -0.2587, 0.285), (-0.1314, -0.2275, 0.285), (-0.2469, -0.08986, 0.285), (-0.2469, 0.08986, 0.285), (-0.1314, 0.2275, 0.285), (0.04562, 0.2587, 0.285), (0.2013, 0.1689, 0.285), (0.2627, 1.192e-07, 0.285), (0.2013, -0.1689, 0.3906), (0.04562, -0.2587, 0.3906), (-0.1314, -0.2275, 0.3906), (-0.2469, -0.08986, 0.3906), (-0.2469, 0.08986, 0.3906), (-0.1314, 0.2275, 0.3906), (0.04562, 0.2587, 0.3906), (0.2013, 0.1689, 0.3906), (0.2627, 1.192e-07, 0.3906)], [], [(7, 8, 17, 16), (6, 7, 16, 15), (5, 6, 15, 14), (4, 5, 14, 13), (3, 4, 13, 12), (2, 3, 12, 11), (1, 2, 11, 10), (0, 1, 10, 9), (8, 0, 9, 17), (35, 34, 33, 32, 31, 30, 29, 28, 27), (26, 25, 34, 35), (25, 24, 33, 34), (24, 23, 32, 33), (23, 22, 31, 32), (22, 21, 30, 31), (21, 20, 29, 30), (20, 19, 28, 29), (19, 18, 27, 28), (18, 26, 35, 27), (44, 36, 37, 38, 39, 40, 41, 42, 43), (53, 52, 51, 50, 49, 48, 47, 46, 45), (44, 43, 52, 53), (43, 42, 51, 52), (42, 41, 50, 51), (41, 40, 49, 50), (40, 39, 48, 49), (39, 38, 47, 48), (38, 37, 46, 47), (37, 36, 45, 46), (36, 44, 53, 45), (26, 18, 19, 20, 21, 22, 23, 24, 25)])
me_cylinder_002.polygons.foreach_set('use_smooth', [1, 1, 1, 1, 1, 1, 1, 1, 1, 0, 1, 1, 1, 1, 1, 1, 1, 1, 1, 0, 0, 1, 1, 1, 1, 1, 1, 1, 1, 1, 1])
_uv = me_cylinder_002.uv_layers.new(name='UVMap')
_uv.uv.foreach_set('vector', [0.7531, 0.6397, 0.7531, 0.6605, 0.9928, 0.6605, 0.9928, 0.6397, 0.7531, 0.7083, 0.7531, 0.7275, 0.9928, 0.7275, 0.9928, 0.7083, 0.7531, 0.6865, 0.7531, 0.7083, 0.9928, 0.7083, 0.9928, 0.6865, 0.7531, 0.6495, 0.7531, 0.6325, 0.9928, 0.6325, 0.9928, 0.6495, 0.7531, 0.6716, 0.7531, 0.6495, 0.9928, 0.6495, 0.9928, 0.6716, 0.7531, 0.6886, 0.7531, 0.6716, 0.9928, 0.6716, 0.9928, 0.6886, 0.7531, 0.7083, 0.7531, 0.6865, 0.9928, 0.6865, 0.9928, 0.7083, 0.7531, 0.7275, 0.7531, 0.7083, 0.9928, 0.7083, 0.9928, 0.7275, 0.7531, 0.6605, 0.7531, 0.6813, 0.9928, 0.6813, 0.9928, 0.6605, 0.7348, 0.4381, 0.7227, 0.4049, 0.692, 0.3872, 0.6572, 0.3933, 0.6344, 0.4204, 0.6344, 0.4558, 0.6572, 0.4829, 0.692, 0.4891, 0.7227, 0.4714, 0.7056, 0.4333, 0.7056, 0.3885, 0.6571, 0.3885, 0.6571, 0.4333, 0.7038, 0.4854, 0.7038, 0.4442, 0.6552, 0.4442, 0.6552, 0.4854, 0.7038, 0.4442, 0.7038, 0.3972, 0.6552, 0.3972, 0.6552, 0.4442, 0.7056, 0.373, 0.7056, 0.4095, 0.6571, 0.4095, 0.6571, 0.373, 0.7056, 0.4095, 0.7056, 0.4571, 0.6571, 0.4571, 0.6571, 0.4095, 0.7056, 0.4571, 0.7056, 0.4937, 0.6571, 0.4937, 0.6571, 0.4571, 0.7038, 0.3972, 0.7038, 0.4442, 0.6552, 0.4442, 0.6552, 0.3972, 0.7038, 0.4442, 0.7038, 0.4854, 0.6552, 0.4854, 0.6552, 0.4442, 0.7056, 0.4781, 0.7056, 0.4333, 0.6571, 0.4333, 0.6571, 0.4781, 0.7349, 0.4366, 0.7224, 0.4709, 0.6907, 0.4892, 0.6548, 0.4829, 0.6313, 0.4549, 0.6313, 0.4184, 0.6548, 0.3904, 0.6907, 0.3841, 0.7224, 0.4023, 0.3466, 0.8803, 0.3271, 0.8268, 0.2778, 0.7983, 0.2217, 0.8082, 0.1851, 0.8518, 0.1851, 0.9088, 0.2217, 0.9524, 0.2778, 0.9623, 0.3271, 0.9338, 0.6537, 0.4684, 0.6378, 0.4436, 0.6527, 0.4394, 0.6633, 0.4561, 0.6378, 0.4436, 0.6416, 0.4142, 0.6555, 0.421, 0.6527, 0.4394, 0.6416, 0.4142, 0.6644, 0.395, 0.6704, 0.4096, 0.6555, 0.421, 0.6644, 0.395, 0.6945, 0.395, 0.6898, 0.4101, 0.6704, 0.4096, 0.6945, 0.395, 0.7178, 0.4142, 0.7047, 0.4229, 0.6898, 0.4101, 0.7178, 0.4142, 0.7237, 0.4437, 0.7081, 0.4421, 0.7047, 0.4229, 0.7237, 0.4437, 0.7093, 0.4699, 0.6986, 0.4585, 0.7081, 0.4421, 0.7093, 0.4699, 0.6811, 0.4799, 0.6808, 0.4643, 0.6986, 0.4585, 0.6811, 0.4799, 0.6537, 0.4684, 0.6633, 0.4561, 0.6808, 0.4643, 0.6831, 0.4928, 0.6476, 0.4799, 0.6288, 0.4472, 0.6353, 0.41, 0.6642, 0.3858, 0.702, 0.3858, 0.7309, 0.4101, 0.7374, 0.4472, 0.7185, 0.4799])
me_cylinder_002.materials.append(mat_metal_1_001)
me_cylinder_002.use_remesh_preserve_volume = False
me_cylinder_002.use_remesh_preserve_attributes = False
me_cylinder_002.use_mirror_vertex_groups = False
me_cylinder_002.update()
me_cylinder_004 = bpy.data.meshes.new('Cylinder.004')
me_cylinder_004.from_pydata([(0.1345, -0.1129, 0.3697), (0.03049, -0.1729, 0.3697), (-0.08779, -0.1521, 0.3697), (-0.165, -0.06005, 0.3697), (-0.165, 0.06005, 0.3697), (-0.08779, 0.1521, 0.3697), (0.03049, 0.1729, 0.3697), (0.1345, 0.1129, 0.3697), (0.1756, 8.941e-08, 0.3697), (0.1345, -0.1129, -0.01879), (0.03049, -0.1729, -0.01879), (-0.08779, -0.1521, -0.01879), (-0.165, -0.06005, -0.01879), (-0.165, 0.06005, -0.01879), (-0.08779, 0.1521, -0.01879), (0.03049, 0.1729, -0.01879), (0.1345, 0.1129, -0.01879), (0.1756, 8.941e-08, -0.01879), (0.2013, -0.1689, -0.1241), (0.04562, -0.2587, -0.1241), (-0.1314, -0.2275, -0.1241), (-0.2469, -0.08986, -0.1241), (-0.2469, 0.08986, -0.1241), (-0.1314, 0.2275, -0.1241), (0.04562, 0.2587, -0.1241), (0.2013, 0.1689, -0.1241), (0.2627, 1.192e-07, -0.1241), (0.2013, -0.1689, -0.01844), (0.04562, -0.2587, -0.01844), (-0.1314, -0.2275, -0.01844), (-0.2469, -0.08986, -0.01844), (-0.2469, 0.08986, -0.01844), (-0.1314, 0.2275, -0.01844), (0.04562, 0.2587, -0.01844), (0.2013, 0.1689, -0.01844), (0.2627, 1.192e-07, -0.01844), (0.2013, -0.1689, 0.285), (0.04562, -0.2587, 0.285), (-0.1314, -0.2275, 0.285), (-0.2469, -0.08986, 0.285), (-0.2469, 0.08986, 0.285), (-0.1314, 0.2275, 0.285), (0.04562, 0.2587, 0.285), (0.2013, 0.1689, 0.285), (0.2627, 1.192e-07, 0.285), (0.2013, -0.1689, 0.3906), (0.04562, -0.2587, 0.3906), (-0.1314, -0.2275, 0.3906), (-0.2469, -0.08986, 0.3906), (-0.2469, 0.08986, 0.3906), (-0.1314, 0.2275, 0.3906), (0.04562, 0.2587, 0.3906), (0.2013, 0.1689, 0.3906), (0.2627, 1.192e-07, 0.3906)], [], [(7, 8, 17, 16), (6, 7, 16, 15), (5, 6, 15, 14), (4, 5, 14, 13), (3, 4, 13, 12), (2, 3, 12, 11), (1, 2, 11, 10), (0, 1, 10, 9), (8, 0, 9, 17), (35, 34, 33, 32, 31, 30, 29, 28, 27), (26, 25, 34, 35), (25, 24, 33, 34), (24, 23, 32, 33), (23, 22, 31, 32), (22, 21, 30, 31), (21, 20, 29, 30), (20, 19, 28, 29), (19, 18, 27, 28), (18, 26, 35, 27), (44, 36, 37, 38, 39, 40, 41, 42, 43), (53, 52, 51, 50, 49, 48, 47, 46, 45), (44, 43, 52, 53), (43, 42, 51, 52), (42, 41, 50, 51), (41, 40, 49, 50), (40, 39, 48, 49), (39, 38, 47, 48), (38, 37, 46, 47), (37, 36, 45, 46), (36, 44, 53, 45), (26, 18, 19, 20, 21, 22, 23, 24, 25)])
me_cylinder_004.polygons.foreach_set('use_smooth', [1, 1, 1, 1, 1, 1, 1, 1, 1, 0, 1, 1, 1, 1, 1, 1, 1, 1, 1, 0, 0, 1, 1, 1, 1, 1, 1, 1, 1, 1, 1])
_uv = me_cylinder_004.uv_layers.new(name='UVMap')
_uv.uv.foreach_set('vector', [0.2002, 0.2428, 0.133, 0.2428, 0.133, 0.01137, 0.2002, 0.01137, 0.1505, 0.2428, 0.2125, 0.2428, 0.2125, 0.01137, 0.1505, 0.01137, 0.08005, 0.2428, 0.1505, 0.2428, 0.1505, 0.01137, 0.08005, 0.01137, 0.1688, 0.2428, 0.2236, 0.2428, 0.2236, 0.01137, 0.1688, 0.01137, 0.09723, 0.2428, 0.1688, 0.2428, 0.1688, 0.01137, 0.09723, 0.01137, 0.04242, 0.2428, 0.09723, 0.2428, 0.09723, 0.01137, 0.04242, 0.01137, 0.1505, 0.2428, 0.08005, 0.2428, 0.08005, 0.01137, 0.1505, 0.01137, 0.2125, 0.2428, 0.1505, 0.2428, 0.1505, 0.01137, 0.2125, 0.01137, 0.133, 0.2428, 0.06577, 0.2428, 0.06577, 0.01137, 0.133, 0.01137, 0.7348, 0.4381, 0.7227, 0.4049, 0.692, 0.3872, 0.6572, 0.3933, 0.6344, 0.4204, 0.6344, 0.4558, 0.6572, 0.4829, 0.692, 0.4891, 0.7227, 0.4714, 0.7056, 0.4333, 0.7056, 0.3885, 0.6571, 0.3885, 0.6571, 0.4333, 0.7038, 0.4854, 0.7038, 0.4442, 0.6552, 0.4442, 0.6552, 0.4854, 0.7038, 0.4442, 0.7038, 0.3972, 0.6552, 0.3972, 0.6552, 0.4442, 0.7056, 0.373, 0.7056, 0.4095, 0.6571, 0.4095, 0.6571, 0.373, 0.7056, 0.4095, 0.7056, 0.4571, 0.6571, 0.4571, 0.6571, 0.4095, 0.7056, 0.4571, 0.7056, 0.4937, 0.6571, 0.4937, 0.6571, 0.4571, 0.7038, 0.3972, 0.7038, 0.4442, 0.6552, 0.4442, 0.6552, 0.3972, 0.7038, 0.4442, 0.7038, 0.4854, 0.6552, 0.4854, 0.6552, 0.4442, 0.7056, 0.4781, 0.7056, 0.4333, 0.6571, 0.4333, 0.6571, 0.4781, 0.7349, 0.4366, 0.7224, 0.4709, 0.6907, 0.4892, 0.6548, 0.4829, 0.6313, 0.4549, 0.6313, 0.4184, 0.6548, 0.3904, 0.6907, 0.3841, 0.7224, 0.4023, 0.3466, 0.8803, 0.3271, 0.8268, 0.2778, 0.7983, 0.2217, 0.8082, 0.1851, 0.8518, 0.1851, 0.9088, 0.2217, 0.9524, 0.2778, 0.9623, 0.3271, 0.9338, 0.6537, 0.4684, 0.6378, 0.4436, 0.6527, 0.4394, 0.6633, 0.4561, 0.6378, 0.4436, 0.6416, 0.4142, 0.6555, 0.421, 0.6527, 0.4394, 0.6416, 0.4142, 0.6644, 0.395, 0.6704, 0.4096, 0.6555, 0.421, 0.6644, 0.395, 0.6945, 0.395, 0.6898, 0.4101, 0.6704, 0.4096, 0.6945, 0.395, 0.7178, 0.4142, 0.7047, 0.4229, 0.6898, 0.4101, 0.7178, 0.4142, 0.7237, 0.4437, 0.7081, 0.4421, 0.7047, 0.4229, 0.7237, 0.4437, 0.7093, 0.4699, 0.6986, 0.4585, 0.7081, 0.4421, 0.7093, 0.4699, 0.6811, 0.4799, 0.6808, 0.4643, 0.6986, 0.4585, 0.6811, 0.4799, 0.6537, 0.4684, 0.6633, 0.4561, 0.6808, 0.4643, 0.6831, 0.4928, 0.6476, 0.4799, 0.6288, 0.4472, 0.6353, 0.41, 0.6642, 0.3858, 0.702, 0.3858, 0.7309, 0.4101, 0.7374, 0.4472, 0.7185, 0.4799])
me_cylinder_004.materials.append(mat_metal_1_001)
me_cylinder_004.use_remesh_preserve_volume = False
me_cylinder_004.use_remesh_preserve_attributes = False
me_cylinder_004.use_mirror_vertex_groups = False
me_cylinder_004.update()
me_cylinder_006 = bpy.data.meshes.new('Cylinder.006')
me_cylinder_006.from_pydata([(0.1345, -0.1129, 0.3697), (0.03049, -0.1729, 0.3697), (-0.08779, -0.1521, 0.3697), (-0.165, -0.06005, 0.3697), (-0.165, 0.06005, 0.3697), (-0.08779, 0.1521, 0.3697), (0.03049, 0.1729, 0.3697), (0.1345, 0.1129, 0.3697), (0.1756, 8.941e-08, 0.3697), (0.1345, -0.1129, -0.01879), (0.03049, -0.1729, -0.01879), (-0.08779, -0.1521, -0.01879), (-0.165, -0.06005, -0.01879), (-0.165, 0.06005, -0.01879), (-0.08779, 0.1521, -0.01879), (0.03049, 0.1729, -0.01879), (0.1345, 0.1129, -0.01879), (0.1756, 8.941e-08, -0.01879), (0.2013, -0.1689, -0.1241), (0.04562, -0.2587, -0.1241), (-0.1314, -0.2275, -0.1241), (-0.2469, -0.08986, -0.1241), (-0.2469, 0.08986, -0.1241), (-0.1314, 0.2275, -0.1241), (0.04562, 0.2587, -0.1241), (0.2013, 0.1689, -0.1241), (0.2627, 1.192e-07, -0.1241), (0.2013, -0.1689, -0.01844), (0.04562, -0.2587, -0.01844), (-0.1314, -0.2275, -0.01844), (-0.2469, -0.08986, -0.01844), (-0.2469, 0.08986, -0.01844), (-0.1314, 0.2275, -0.01844), (0.04562, 0.2587, -0.01844), (0.2013, 0.1689, -0.01844), (0.2627, 1.192e-07, -0.01844), (0.2013, -0.1689, 0.285), (0.04562, -0.2587, 0.285), (-0.1314, -0.2275, 0.285), (-0.2469, -0.08986, 0.285), (-0.2469, 0.08986, 0.285), (-0.1314, 0.2275, 0.285), (0.04562, 0.2587, 0.285), (0.2013, 0.1689, 0.285), (0.2627, 1.192e-07, 0.285), (0.2013, -0.1689, 0.3906), (0.04562, -0.2587, 0.3906), (-0.1314, -0.2275, 0.3906), (-0.2469, -0.08986, 0.3906), (-0.2469, 0.08986, 0.3906), (-0.1314, 0.2275, 0.3906), (0.04562, 0.2587, 0.3906), (0.2013, 0.1689, 0.3906), (0.2627, 1.192e-07, 0.3906)], [], [(7, 8, 17, 16), (6, 7, 16, 15), (5, 6, 15, 14), (4, 5, 14, 13), (3, 4, 13, 12), (2, 3, 12, 11), (1, 2, 11, 10), (0, 1, 10, 9), (8, 0, 9, 17), (35, 34, 33, 32, 31, 30, 29, 28, 27), (26, 25, 34, 35), (25, 24, 33, 34), (24, 23, 32, 33), (23, 22, 31, 32), (22, 21, 30, 31), (21, 20, 29, 30), (20, 19, 28, 29), (19, 18, 27, 28), (18, 26, 35, 27), (44, 36, 37, 38, 39, 40, 41, 42, 43), (53, 52, 51, 50, 49, 48, 47, 46, 45), (44, 43, 52, 53), (43, 42, 51, 52), (42, 41, 50, 51), (41, 40, 49, 50), (40, 39, 48, 49), (39, 38, 47, 48), (38, 37, 46, 47), (37, 36, 45, 46), (36, 44, 53, 45), (26, 18, 19, 20, 21, 22, 23, 24, 25)])
me_cylinder_006.polygons.foreach_set('use_smooth', [1, 1, 1, 1, 1, 1, 1, 1, 1, 0, 1, 1, 1, 1, 1, 1, 1, 1, 1, 0, 0, 1, 1, 1, 1, 1, 1, 1, 1, 1, 1])
_uv = me_cylinder_006.uv_layers.new(name='UVMap')
_uv.uv.foreach_set('vector', [0.6983, 0.7468, 0.6311, 0.7468, 0.6311, 0.5153, 0.6983, 0.5153, 0.6486, 0.7468, 0.7105, 0.7468, 0.7105, 0.5153, 0.6486, 0.5153, 0.5781, 0.7468, 0.6486, 0.7468, 0.6486, 0.5153, 0.5781, 0.5153, 0.6668, 0.7468, 0.7216, 0.7468, 0.7216, 0.5153, 0.6668, 0.5153, 0.5953, 0.7468, 0.6668, 0.7468, 0.6668, 0.5153, 0.5953, 0.5153, 0.5405, 0.7468, 0.5953, 0.7468, 0.5953, 0.5153, 0.5405, 0.5153, 0.6486, 0.7468, 0.5781, 0.7468, 0.5781, 0.5153, 0.6486, 0.5153, 0.7105, 0.7468, 0.6486, 0.7468, 0.6486, 0.5153, 0.7105, 0.5153, 0.6311, 0.7468, 0.5638, 0.7468, 0.5638, 0.5153, 0.6311, 0.5153, 0.7348, 0.4381, 0.7227, 0.4049, 0.692, 0.3872, 0.6572, 0.3933, 0.6344, 0.4204, 0.6344, 0.4558, 0.6572, 0.4829, 0.692, 0.4891, 0.7227, 0.4714, 0.7056, 0.4333, 0.7056, 0.3885, 0.6571, 0.3885, 0.6571, 0.4333, 0.7038, 0.4854, 0.7038, 0.4442, 0.6552, 0.4442, 0.6552, 0.4854, 0.7038, 0.4442, 0.7038, 0.3972, 0.6552, 0.3972, 0.6552, 0.4442, 0.7056, 0.373, 0.7056, 0.4095, 0.6571, 0.4095, 0.6571, 0.373, 0.7056, 0.4095, 0.7056, 0.4571, 0.6571, 0.4571, 0.6571, 0.4095, 0.7056, 0.4571, 0.7056, 0.4937, 0.6571, 0.4937, 0.6571, 0.4571, 0.7038, 0.3972, 0.7038, 0.4442, 0.6552, 0.4442, 0.6552, 0.3972, 0.7038, 0.4442, 0.7038, 0.4854, 0.6552, 0.4854, 0.6552, 0.4442, 0.7056, 0.4781, 0.7056, 0.4333, 0.6571, 0.4333, 0.6571, 0.4781, 0.7349, 0.4366, 0.7224, 0.4709, 0.6907, 0.4892, 0.6548, 0.4829, 0.6313, 0.4549, 0.6313, 0.4184, 0.6548, 0.3904, 0.6907, 0.3841, 0.7224, 0.4023, 0.3466, 0.8803, 0.3271, 0.8268, 0.2778, 0.7983, 0.2217, 0.8082, 0.1851, 0.8518, 0.1851, 0.9088, 0.2217, 0.9524, 0.2778, 0.9623, 0.3271, 0.9338, 0.6537, 0.4684, 0.6378, 0.4436, 0.6527, 0.4394, 0.6633, 0.4561, 0.6378, 0.4436, 0.6416, 0.4142, 0.6555, 0.421, 0.6527, 0.4394, 0.6416, 0.4142, 0.6644, 0.395, 0.6704, 0.4096, 0.6555, 0.421, 0.6644, 0.395, 0.6945, 0.395, 0.6898, 0.4101, 0.6704, 0.4096, 0.6945, 0.395, 0.7178, 0.4142, 0.7047, 0.4229, 0.6898, 0.4101, 0.7178, 0.4142, 0.7237, 0.4437, 0.7081, 0.4421, 0.7047, 0.4229, 0.7237, 0.4437, 0.7093, 0.4699, 0.6986, 0.4585, 0.7081, 0.4421, 0.7093, 0.4699, 0.6811, 0.4799, 0.6808, 0.4643, 0.6986, 0.4585, 0.6811, 0.4799, 0.6537, 0.4684, 0.6633, 0.4561, 0.6808, 0.4643, 0.6831, 0.4928, 0.6476, 0.4799, 0.6288, 0.4472, 0.6353, 0.41, 0.6642, 0.3858, 0.702, 0.3858, 0.7309, 0.4101, 0.7374, 0.4472, 0.7185, 0.4799])
me_cylinder_006.materials.append(mat_metal_1_001)
me_cylinder_006.use_remesh_preserve_volume = False
me_cylinder_006.use_remesh_preserve_attributes = False
me_cylinder_006.use_mirror_vertex_groups = False
me_cylinder_006.update()

# ---- objects
ob_methane_valve = bpy.data.objects.new('methane_valve', me_cylinder_010)
ob_oxygen_valve = bpy.data.objects.new('oxygen_valve', me_cylinder_000)
ob_cotwo_valve = bpy.data.objects.new('cotwo_valve', me_cylinder_001)
ob_hydrogen_valve = bpy.data.objects.new('hydrogen_valve', me_cylinder_003)
ob_water_valve = bpy.data.objects.new('water_valve', me_cylinder_005)
ob_hydrogen_valve_straight = bpy.data.objects.new('hydrogen_valve_straight', me_cylinder_002)
ob_cotwo_valve_straight = bpy.data.objects.new('cotwo_valve_straight', me_cylinder_004)
ob_water_valve_straight = bpy.data.objects.new('water_valve_straight', me_cylinder_006)

# ---- transforms, parenting, visibility, modifiers, constraints
ob_methane_valve.location = (0.0, 0.0, 0.0)
ob_methane_valve.rotation_euler = (-0.0, -1.571, 0.0)
ob_methane_valve.lineart.crease_threshold = 0.0
ob_oxygen_valve.location = (0.001177, 0.002271, 3.253e-05)
ob_oxygen_valve.rotation_euler = (-0.0, -1.571, 0.0)
ob_oxygen_valve.lineart.crease_threshold = 0.0
ob_cotwo_valve.location = (0.001177, 0.002271, 3.253e-05)
ob_cotwo_valve.rotation_euler = (-0.0, -1.571, 0.0)
ob_cotwo_valve.lineart.crease_threshold = 0.0
ob_hydrogen_valve.location = (0.001177, 0.002271, 3.253e-05)
ob_hydrogen_valve.rotation_euler = (-0.0, -1.571, 0.0)
ob_hydrogen_valve.lineart.crease_threshold = 0.0
ob_water_valve.location = (0.001177, 0.002271, 3.253e-05)
ob_water_valve.rotation_euler = (-0.0, -1.571, 0.0)
ob_water_valve.lineart.crease_threshold = 0.0
ob_hydrogen_valve_straight.location = (0.001177, 0.002271, 3.253e-05)
ob_hydrogen_valve_straight.rotation_euler = (-0.0, -1.571, 0.0)
ob_hydrogen_valve_straight.lineart.crease_threshold = 0.0
ob_cotwo_valve_straight.location = (0.001177, 0.002271, 3.253e-05)
ob_cotwo_valve_straight.rotation_euler = (-0.0, -1.571, 0.0)
ob_cotwo_valve_straight.lineart.crease_threshold = 0.0
ob_water_valve_straight.location = (0.001177, 0.002271, 3.253e-05)
ob_water_valve_straight.rotation_euler = (-0.0, -1.571, 0.0)
ob_water_valve_straight.lineart.crease_threshold = 0.0

# ---- collection membership
col_collection_1.objects.link(ob_methane_valve)
col_collection_2.objects.link(ob_oxygen_valve)
col_collection_3.objects.link(ob_cotwo_valve)
col_collection_4.objects.link(ob_hydrogen_valve)
col_collection_5.objects.link(ob_water_valve)
col_collection_11.objects.link(ob_hydrogen_valve_straight)
col_collection_12.objects.link(ob_cotwo_valve_straight)
col_collection_13.objects.link(ob_water_valve_straight)

# ---- scene / render settings (as saved in the file)
scene.frame_start = 1; scene.frame_end = 250; scene.frame_set(1)
scene.render.engine = 'BLENDER_EEVEE_NEXT'
scene.render.resolution_percentage = 50
scene.render.dither_intensity = 0.0
scene.cycles.use_denoising = False
scene.cycles.samples = 10
scene.cycles.sampling_pattern = 'TABULATED_SOBOL'
scene.cycles.light_sampling_threshold = 0.0
scene.cycles.use_adaptive_sampling = False
scene.cycles.use_light_tree = False
scene.cycles.blur_glossy = 0.0
scene.cycles.pixel_filter_type = 'GAUSSIAN'
scene.cycles.sample_clamp_indirect = 0.0
scene.view_settings.view_transform = 'Standard'
bpy.context.view_layer.update()

# ---- added for rendering (the .blend has no active camera and no usable light): camera, sun
cam_auto = bpy.data.cameras.new('AutoCamera')
cam_auto.lens = 50.0
cam_auto.sensor_width = 36.0
cam_auto.clip_end = 1000.0
ob_auto_camera = bpy.data.objects.new('AutoCamera', cam_auto)
scene.collection.objects.link(ob_auto_camera)
ob_auto_camera.location = (1.35697, -1.61258, 1.06097)
ob_auto_camera.rotation_euler = (1.09748, -7.21219e-08, 0.694738)
scene.camera = ob_auto_camera
light_auto_sun = bpy.data.lights.new('AutoSun', 'SUN')
light_auto_sun.energy = 3.0
light_auto_sun.angle = 0.0523599
ob_auto_sun = bpy.data.objects.new('AutoSun', light_auto_sun)
scene.collection.objects.link(ob_auto_sun)
ob_auto_sun.rotation_euler = (0.872665, 0.174533, 0.523599)
bpy.context.view_layer.update()
